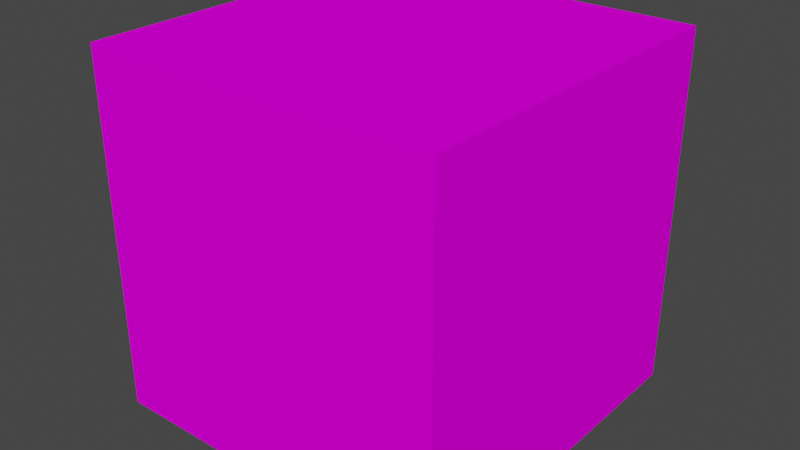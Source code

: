 # Source: Floresta_7.blend  (saved by Blender 3.3.6; exported with 4.5.12 LTS)
import bpy
from mathutils import Matrix  # noqa: F401  (used for matrix-valued properties, if any)

bpy.ops.wm.read_factory_settings(use_empty=True)
scene = bpy.context.scene
scene.name = 'Scene'

# ---- collections
col_collection = bpy.data.collections.new('Collection'); scene.collection.children.link(col_collection)

# ---- images (referenced by path relative to the original .blend; pixels are not part of the script)
import os
ASSET_DIR = os.environ.get("B2B_ASSET_DIR", "")  # directory of the original .blend (textures are referenced by path, not embedded)
HERE = os.path.dirname(os.path.abspath(__file__))  # packed textures are extracted next to this script under _unpacked/

def load_image(name, relpath, width, height, colorspace="sRGB"):
    """Load a texture the original file referenced (path relative to the .blend, or extracted next to this script)."""
    p = next((c for c in (os.path.join(HERE, relpath), os.path.join(ASSET_DIR, relpath)) if relpath and os.path.exists(c)), "")
    if p:
        img = bpy.data.images.load(p, check_existing=True)
        img.name = name
    else:  # same state as the original file: an image datablock whose file is absent (Cycles renders it pink)
        img = bpy.data.images.new(name, width, height)
        img.source = "FILE"
        img.filepath = "//" + (relpath or name)
    img.colorspace_settings.name = colorspace
    return img
img_7_jpg = load_image('7.jpg', '7.jpg', 1024, 1024, 'sRGB')

# ---- materials (node trees are filled in below, after node groups)
mat_7 = bpy.data.materials.new('7')
mat_7.use_transparent_shadow = False

# ---- material node trees
mat_7.use_nodes = True; mat_7.node_tree.nodes.clear()
_N = mat_7.node_tree.nodes; _L = mat_7.node_tree.links
n0 = _N.new('ShaderNodeBsdfPrincipled'); n0.name = 'Principled BSDF'; n0.location = (10, 300)
n0.distribution = 'GGX'
n0.subsurface_method = 'RANDOM_WALK_SKIN'
n0.inputs[3].default_value = 1.45
n0.inputs[13].default_value = 0.0
n0.inputs[27].default_value = (0.0, 0.0, 0.0, 1.0)
n0.inputs[28].default_value = 1.0
n1 = _N.new('ShaderNodeOutputMaterial'); n1.name = 'Material Output'; n1.location = (300, 300)
n2 = _N.new('ShaderNodeTexImage'); n2.name = 'Image Texture'; n2.location = (-333, 198)
n2.image = img_7_jpg
_L.new(n0.outputs[0], n1.inputs[0])
_L.new(n2.outputs[0], n0.inputs[0])
n1.is_active_output = True

# ---- world
world_world = bpy.data.worlds.new('World'); scene.world = world_world
world_world.use_nodes = True; world_world.node_tree.nodes.clear()
_N = world_world.node_tree.nodes; _L = world_world.node_tree.links
n0 = _N.new('ShaderNodeOutputWorld'); n0.name = 'World Output'; n0.location = (300, 300)
n1 = _N.new('ShaderNodeBackground'); n1.name = 'Background'; n1.location = (10, 300)
n1.inputs[0].default_value = (0.05088, 0.05088, 0.05088, 1.0)
_L.new(n1.outputs[0], n0.inputs[0])
n0.is_active_output = True
world_world.color = (0.05088, 0.05088, 0.05088)
world_world.use_sun_shadow = False
world_world.sun_shadow_jitter_overblur = 0.0

# ---- meshes
me_cube_005 = bpy.data.meshes.new('Cube.005')
me_cube_005.from_pydata([(1.0, 1.0, 1.0), (1.0, 1.0, -1.0), (1.0, -1.0, 1.0), (1.0, -1.0, -1.0), (-1.0, 1.0, 1.0), (-1.0, 1.0, -1.0), (-1.0, -1.0, 1.0), (-1.0, -1.0, -1.0)], [], [(0, 4, 6, 2), (3, 2, 6, 7), (7, 6, 4, 5), (5, 1, 3, 7), (1, 0, 2, 3), (5, 4, 0, 1)])
_uv = me_cube_005.uv_layers.new(name='UVMap')
_uv.uv.foreach_set('vector', [0.6244, 0.5016, 0.8721, 0.5016, 0.8721, 0.7503, 0.6244, 0.7503, 0.3756, 0.7503, 0.6244, 0.7503, 0.6244, 0.999, 0.3756, 0.999, 0.3756, 0.004088, 0.6244, 0.004088, 0.6244, 0.2528, 0.3756, 0.2528, 0.1279, 0.5016, 0.3756, 0.5016, 0.3756, 0.7503, 0.1279, 0.7503, 0.3756, 0.5016, 0.6244, 0.5016, 0.6244, 0.7503, 0.3756, 0.7503, 0.3756, 0.2528, 0.6244, 0.2528, 0.6244, 0.5016, 0.3756, 0.5016])
me_cube_005.materials.append(mat_7)
me_cube_005.use_mirror_vertex_groups = False
me_cube_005.update()

# ---- objects
ob_7 = bpy.data.objects.new('7', me_cube_005)

# ---- transforms, parenting, visibility, modifiers, constraints
ob_7.location = (0.0, 0.0, 0.0)
ob_7.rotation_euler = (-0.0, -1.571, 0.0)
ob_7.lock_rotations_4d = False
ob_7.empty_display_type = 'ARROWS'
ob_7.lineart.crease_threshold = 0.0

# ---- collection membership
col_collection.objects.link(ob_7)

# ---- scene / render settings (as saved in the file)
scene.frame_start = 1; scene.frame_end = 250; scene.frame_set(1)
scene.render.engine = 'BLENDER_EEVEE_NEXT'
scene.cycles.sampling_pattern = 'TABULATED_SOBOL'
scene.cycles.use_light_tree = False
scene.view_settings.view_transform = 'Filmic'
bpy.context.view_layer.update()

# ---- added for rendering (the .blend has no active camera and no usable light): camera, sun
cam_auto = bpy.data.cameras.new('AutoCamera')
cam_auto.lens = 50.0
cam_auto.sensor_width = 36.0
cam_auto.clip_end = 1000.0
ob_auto_camera = bpy.data.objects.new('AutoCamera', cam_auto)
scene.collection.objects.link(ob_auto_camera)
ob_auto_camera.location = (3.20507, -3.84609, 2.56406)
ob_auto_camera.rotation_euler = (1.09748, -7.21219e-08, 0.694738)
scene.camera = ob_auto_camera
light_auto_sun = bpy.data.lights.new('AutoSun', 'SUN')
light_auto_sun.energy = 3.0
light_auto_sun.angle = 0.0523599
ob_auto_sun = bpy.data.objects.new('AutoSun', light_auto_sun)
scene.collection.objects.link(ob_auto_sun)
ob_auto_sun.rotation_euler = (0.872665, 0.174533, 0.523599)
bpy.context.view_layer.update()
